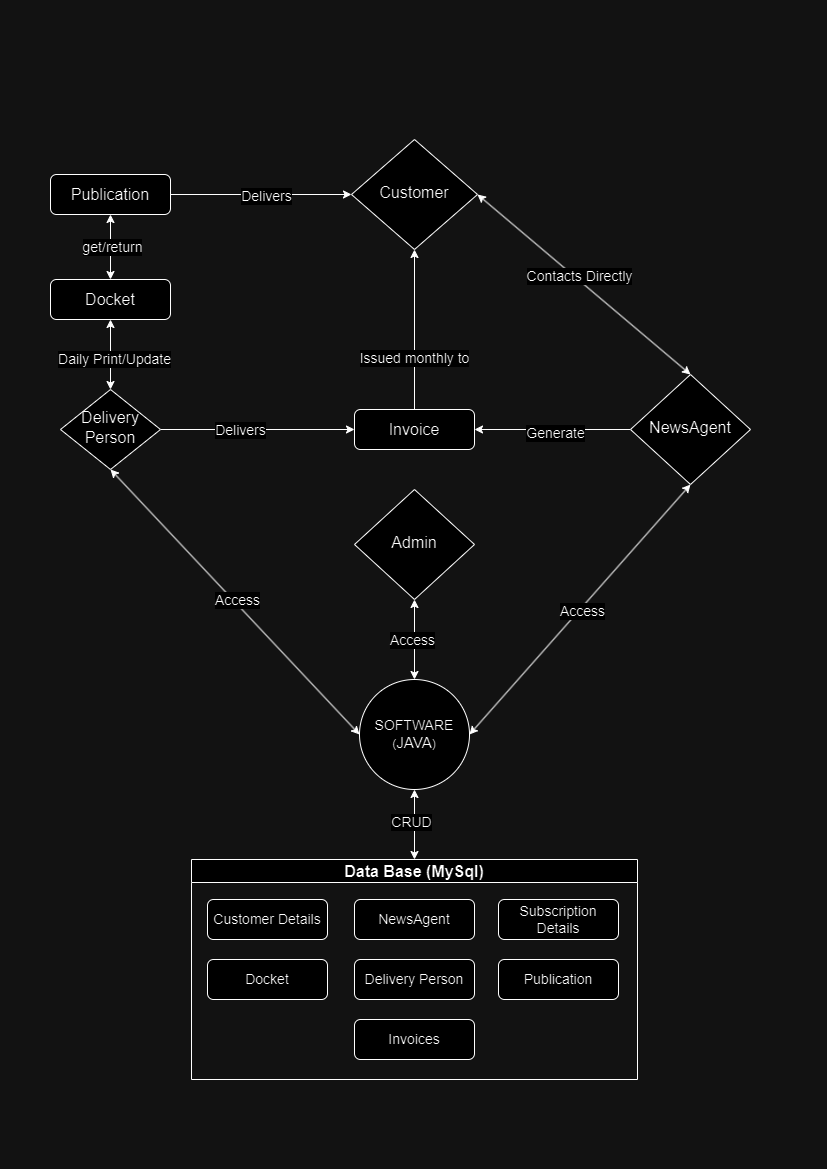

The diagram above was exported from draw.io. Its source (the exported page's mxGraphModel, read from the mxfile embedded in the PNG):
<mxGraphModel dx="792" dy="2269" grid="1" gridSize="10" guides="1" tooltips="1" connect="1" arrows="1" fold="1" page="1" pageScale="1" pageWidth="827" pageHeight="1169" math="0" shadow="0">
  <root>
    <mxCell id="WIyWlLk6GJQsqaUBKTNV-0" />
    <mxCell id="WIyWlLk6GJQsqaUBKTNV-1" parent="WIyWlLk6GJQsqaUBKTNV-0" />
    <mxCell id="1aoeWWPlT4O9NxjCs1gk-95" style="edgeStyle=orthogonalEdgeStyle;rounded=0;orthogonalLoop=1;jettySize=auto;html=1;exitX=1;exitY=0.5;exitDx=0;exitDy=0;entryX=0;entryY=0.5;entryDx=0;entryDy=0;startArrow=none;startFill=0;" parent="WIyWlLk6GJQsqaUBKTNV-1" source="1aoeWWPlT4O9NxjCs1gk-3" target="1aoeWWPlT4O9NxjCs1gk-1" edge="1">
      <mxGeometry relative="1" as="geometry" />
    </mxCell>
    <mxCell id="1aoeWWPlT4O9NxjCs1gk-96" value="Delivers" style="edgeLabel;html=1;align=center;verticalAlign=middle;resizable=0;points=[];fontSize=14;" parent="1aoeWWPlT4O9NxjCs1gk-95" vertex="1" connectable="0">
      <mxGeometry x="0.0545" y="-1" relative="1" as="geometry">
        <mxPoint as="offset" />
      </mxGeometry>
    </mxCell>
    <mxCell id="WIyWlLk6GJQsqaUBKTNV-3" value="&lt;font style=&quot;font-size: 16px;&quot;&gt;Docket&lt;/font&gt;" style="rounded=1;whiteSpace=wrap;html=1;fontSize=12;glass=0;strokeWidth=1;shadow=0;" parent="WIyWlLk6GJQsqaUBKTNV-1" vertex="1">
      <mxGeometry x="50" y="-890" width="120" height="40" as="geometry" />
    </mxCell>
    <mxCell id="WIyWlLk6GJQsqaUBKTNV-6" value="&lt;font style=&quot;font-size: 16px;&quot;&gt;Admin&lt;/font&gt;" style="rhombus;whiteSpace=wrap;html=1;shadow=0;fontFamily=Helvetica;fontSize=12;align=center;strokeWidth=1;spacing=6;spacingTop=-4;" parent="WIyWlLk6GJQsqaUBKTNV-1" vertex="1">
      <mxGeometry x="354" y="-680" width="120" height="110" as="geometry" />
    </mxCell>
    <mxCell id="1aoeWWPlT4O9NxjCs1gk-97" style="edgeStyle=orthogonalEdgeStyle;rounded=0;orthogonalLoop=1;jettySize=auto;html=1;entryX=1;entryY=0.5;entryDx=0;entryDy=0;" parent="WIyWlLk6GJQsqaUBKTNV-1" source="1aoeWWPlT4O9NxjCs1gk-0" target="WIyWlLk6GJQsqaUBKTNV-11" edge="1">
      <mxGeometry relative="1" as="geometry" />
    </mxCell>
    <mxCell id="1aoeWWPlT4O9NxjCs1gk-98" value="Generate" style="edgeLabel;html=1;align=center;verticalAlign=middle;resizable=0;points=[];fontSize=14;" parent="1aoeWWPlT4O9NxjCs1gk-97" vertex="1" connectable="0">
      <mxGeometry x="-0.0286" y="3" relative="1" as="geometry">
        <mxPoint as="offset" />
      </mxGeometry>
    </mxCell>
    <mxCell id="1aoeWWPlT4O9NxjCs1gk-0" value="&lt;font style=&quot;font-size: 16px;&quot;&gt;NewsAgent&lt;/font&gt;" style="rhombus;whiteSpace=wrap;html=1;shadow=0;fontFamily=Helvetica;fontSize=12;align=center;strokeWidth=1;spacing=6;spacingTop=-4;" parent="WIyWlLk6GJQsqaUBKTNV-1" vertex="1">
      <mxGeometry x="630" y="-795" width="120" height="110" as="geometry" />
    </mxCell>
    <mxCell id="1aoeWWPlT4O9NxjCs1gk-10" value="" style="endArrow=classic;startArrow=classic;html=1;rounded=0;exitX=1;exitY=0.5;exitDx=0;exitDy=0;entryX=0.5;entryY=0;entryDx=0;entryDy=0;" parent="WIyWlLk6GJQsqaUBKTNV-1" source="1aoeWWPlT4O9NxjCs1gk-1" target="1aoeWWPlT4O9NxjCs1gk-0" edge="1">
      <mxGeometry width="50" height="50" relative="1" as="geometry">
        <mxPoint x="120" y="170" as="sourcePoint" />
        <mxPoint x="120" y="100" as="targetPoint" />
      </mxGeometry>
    </mxCell>
    <mxCell id="1aoeWWPlT4O9NxjCs1gk-11" value="Contacts Directly" style="edgeLabel;html=1;align=center;verticalAlign=middle;resizable=0;points=[];fontSize=14;" parent="1aoeWWPlT4O9NxjCs1gk-10" vertex="1" connectable="0">
      <mxGeometry x="-0.0667" y="3" relative="1" as="geometry">
        <mxPoint as="offset" />
      </mxGeometry>
    </mxCell>
    <mxCell id="1aoeWWPlT4O9NxjCs1gk-50" value="&lt;font style=&quot;font-size: 16px;&quot;&gt;Data Base (MySql)&lt;/font&gt;" style="swimlane;whiteSpace=wrap;html=1;" parent="WIyWlLk6GJQsqaUBKTNV-1" vertex="1">
      <mxGeometry x="191" y="-310" width="446" height="220" as="geometry">
        <mxRectangle x="313" y="-300" width="201" height="100" as="alternateBounds" />
      </mxGeometry>
    </mxCell>
    <mxCell id="1aoeWWPlT4O9NxjCs1gk-7" value="&lt;font style=&quot;font-size: 14px;&quot;&gt;Customer Details&lt;/font&gt;" style="rounded=1;whiteSpace=wrap;html=1;fontSize=12;glass=0;strokeWidth=1;shadow=0;" parent="1aoeWWPlT4O9NxjCs1gk-50" vertex="1">
      <mxGeometry x="16" y="40" width="120" height="40" as="geometry" />
    </mxCell>
    <mxCell id="WIyWlLk6GJQsqaUBKTNV-12" value="&lt;font style=&quot;font-size: 14px;&quot;&gt;Subscription Details&lt;/font&gt;" style="rounded=1;whiteSpace=wrap;html=1;fontSize=12;glass=0;strokeWidth=1;shadow=0;" parent="1aoeWWPlT4O9NxjCs1gk-50" vertex="1">
      <mxGeometry x="307" y="40" width="120" height="40" as="geometry" />
    </mxCell>
    <mxCell id="h24EybMMMlIjGZuDpWUN-8" value="&lt;font style=&quot;font-size: 14px;&quot;&gt;Docket&lt;/font&gt;" style="rounded=1;whiteSpace=wrap;html=1;fontSize=12;glass=0;strokeWidth=1;shadow=0;" vertex="1" parent="1aoeWWPlT4O9NxjCs1gk-50">
      <mxGeometry x="16" y="100" width="120" height="40" as="geometry" />
    </mxCell>
    <mxCell id="h24EybMMMlIjGZuDpWUN-6" value="&lt;font style=&quot;font-size: 14px;&quot;&gt;NewsAgent&lt;/font&gt;" style="rounded=1;whiteSpace=wrap;html=1;fontSize=12;glass=0;strokeWidth=1;shadow=0;" vertex="1" parent="1aoeWWPlT4O9NxjCs1gk-50">
      <mxGeometry x="163" y="40" width="120" height="40" as="geometry" />
    </mxCell>
    <mxCell id="h24EybMMMlIjGZuDpWUN-4" value="&lt;font style=&quot;font-size: 14px;&quot;&gt;Publication&lt;/font&gt;" style="rounded=1;whiteSpace=wrap;html=1;fontSize=12;glass=0;strokeWidth=1;shadow=0;" vertex="1" parent="1aoeWWPlT4O9NxjCs1gk-50">
      <mxGeometry x="307" y="100" width="120" height="40" as="geometry" />
    </mxCell>
    <mxCell id="h24EybMMMlIjGZuDpWUN-1" value="&lt;font style=&quot;font-size: 14px;&quot;&gt;Delivery Person&lt;/font&gt;" style="rounded=1;whiteSpace=wrap;html=1;fontSize=12;glass=0;strokeWidth=1;shadow=0;" vertex="1" parent="1aoeWWPlT4O9NxjCs1gk-50">
      <mxGeometry x="163" y="100" width="120" height="40" as="geometry" />
    </mxCell>
    <mxCell id="h24EybMMMlIjGZuDpWUN-9" value="&lt;font style=&quot;font-size: 14px;&quot;&gt;Invoices&lt;/font&gt;" style="rounded=1;whiteSpace=wrap;html=1;fontSize=12;glass=0;strokeWidth=1;shadow=0;" vertex="1" parent="1aoeWWPlT4O9NxjCs1gk-50">
      <mxGeometry x="163" y="160" width="120" height="40" as="geometry" />
    </mxCell>
    <mxCell id="1aoeWWPlT4O9NxjCs1gk-51" value="&lt;font style=&quot;font-size: 14px;&quot;&gt;SOFTWARE&lt;br&gt;&lt;/font&gt;(&lt;font style=&quot;font-size: 15px;&quot;&gt;JAVA&lt;/font&gt;)" style="ellipse;whiteSpace=wrap;html=1;aspect=fixed;" parent="WIyWlLk6GJQsqaUBKTNV-1" vertex="1">
      <mxGeometry x="359" y="-490" width="110" height="110" as="geometry" />
    </mxCell>
    <mxCell id="1aoeWWPlT4O9NxjCs1gk-99" style="edgeStyle=orthogonalEdgeStyle;rounded=0;orthogonalLoop=1;jettySize=auto;html=1;exitX=0.5;exitY=0;exitDx=0;exitDy=0;entryX=0.5;entryY=1;entryDx=0;entryDy=0;" parent="WIyWlLk6GJQsqaUBKTNV-1" source="WIyWlLk6GJQsqaUBKTNV-11" target="1aoeWWPlT4O9NxjCs1gk-1" edge="1">
      <mxGeometry relative="1" as="geometry" />
    </mxCell>
    <mxCell id="1aoeWWPlT4O9NxjCs1gk-100" value="Issued monthly to" style="edgeLabel;html=1;align=center;verticalAlign=middle;resizable=0;points=[];fontSize=14;" parent="1aoeWWPlT4O9NxjCs1gk-99" vertex="1" connectable="0">
      <mxGeometry x="-0.3532" y="1" relative="1" as="geometry">
        <mxPoint as="offset" />
      </mxGeometry>
    </mxCell>
    <mxCell id="WIyWlLk6GJQsqaUBKTNV-11" value="&lt;font style=&quot;font-size: 16px;&quot;&gt;Invoice&lt;/font&gt;" style="rounded=1;whiteSpace=wrap;html=1;fontSize=12;glass=0;strokeWidth=1;shadow=0;" parent="WIyWlLk6GJQsqaUBKTNV-1" vertex="1">
      <mxGeometry x="354" y="-760" width="120" height="40" as="geometry" />
    </mxCell>
    <mxCell id="1aoeWWPlT4O9NxjCs1gk-3" value="&lt;font style=&quot;font-size: 16px;&quot;&gt;Publication&lt;/font&gt;" style="rounded=1;whiteSpace=wrap;html=1;fontSize=12;glass=0;strokeWidth=1;shadow=0;" parent="WIyWlLk6GJQsqaUBKTNV-1" vertex="1">
      <mxGeometry x="50" y="-995" width="120" height="40" as="geometry" />
    </mxCell>
    <mxCell id="1aoeWWPlT4O9NxjCs1gk-38" value="" style="endArrow=classic;startArrow=classic;html=1;rounded=0;exitX=0.5;exitY=1;exitDx=0;exitDy=0;entryX=0.5;entryY=0;entryDx=0;entryDy=0;" parent="WIyWlLk6GJQsqaUBKTNV-1" source="1aoeWWPlT4O9NxjCs1gk-3" target="WIyWlLk6GJQsqaUBKTNV-3" edge="1">
      <mxGeometry width="50" height="50" relative="1" as="geometry">
        <mxPoint x="391.5" y="-1175" as="sourcePoint" />
        <mxPoint x="210" y="-1120" as="targetPoint" />
        <Array as="points" />
      </mxGeometry>
    </mxCell>
    <mxCell id="1aoeWWPlT4O9NxjCs1gk-39" value="get/return" style="edgeLabel;html=1;align=center;verticalAlign=middle;resizable=0;points=[];fontSize=14;" parent="1aoeWWPlT4O9NxjCs1gk-38" vertex="1" connectable="0">
      <mxGeometry x="-0.0225" y="1" relative="1" as="geometry">
        <mxPoint as="offset" />
      </mxGeometry>
    </mxCell>
    <mxCell id="1aoeWWPlT4O9NxjCs1gk-1" value="&lt;font style=&quot;font-size: 16px;&quot;&gt;Customer&lt;/font&gt;" style="rhombus;whiteSpace=wrap;html=1;shadow=0;fontFamily=Helvetica;fontSize=12;align=center;strokeWidth=1;spacing=6;spacingTop=-4;" parent="WIyWlLk6GJQsqaUBKTNV-1" vertex="1">
      <mxGeometry x="351" y="-1030" width="126" height="110" as="geometry" />
    </mxCell>
    <mxCell id="1aoeWWPlT4O9NxjCs1gk-120" style="edgeStyle=orthogonalEdgeStyle;rounded=0;orthogonalLoop=1;jettySize=auto;html=1;entryX=0;entryY=0.5;entryDx=0;entryDy=0;" parent="WIyWlLk6GJQsqaUBKTNV-1" source="WIyWlLk6GJQsqaUBKTNV-10" target="WIyWlLk6GJQsqaUBKTNV-11" edge="1">
      <mxGeometry relative="1" as="geometry" />
    </mxCell>
    <mxCell id="1aoeWWPlT4O9NxjCs1gk-121" value="Delivers" style="edgeLabel;html=1;align=center;verticalAlign=middle;resizable=0;points=[];fontSize=14;" parent="1aoeWWPlT4O9NxjCs1gk-120" vertex="1" connectable="0">
      <mxGeometry x="-0.1904" relative="1" as="geometry">
        <mxPoint as="offset" />
      </mxGeometry>
    </mxCell>
    <mxCell id="WIyWlLk6GJQsqaUBKTNV-10" value="&lt;font style=&quot;font-size: 16px;&quot;&gt;Delivery Person&lt;/font&gt;" style="rhombus;whiteSpace=wrap;html=1;shadow=0;fontFamily=Helvetica;fontSize=12;align=center;strokeWidth=1;spacing=6;spacingTop=-4;" parent="WIyWlLk6GJQsqaUBKTNV-1" vertex="1">
      <mxGeometry x="60" y="-780" width="100" height="80" as="geometry" />
    </mxCell>
    <mxCell id="1aoeWWPlT4O9NxjCs1gk-87" value="" style="endArrow=classic;startArrow=classic;html=1;rounded=0;exitX=0.5;exitY=1;exitDx=0;exitDy=0;entryX=0.5;entryY=0;entryDx=0;entryDy=0;" parent="WIyWlLk6GJQsqaUBKTNV-1" source="1aoeWWPlT4O9NxjCs1gk-51" target="1aoeWWPlT4O9NxjCs1gk-50" edge="1">
      <mxGeometry width="50" height="50" relative="1" as="geometry">
        <mxPoint x="460" y="150" as="sourcePoint" />
        <mxPoint x="470" y="275" as="targetPoint" />
      </mxGeometry>
    </mxCell>
    <mxCell id="1aoeWWPlT4O9NxjCs1gk-88" value="CRUD" style="edgeLabel;html=1;align=center;verticalAlign=middle;resizable=0;points=[];fontSize=14;" parent="1aoeWWPlT4O9NxjCs1gk-87" vertex="1" connectable="0">
      <mxGeometry x="-0.0935" y="-4" relative="1" as="geometry">
        <mxPoint as="offset" />
      </mxGeometry>
    </mxCell>
    <mxCell id="1aoeWWPlT4O9NxjCs1gk-104" value="" style="endArrow=classic;startArrow=classic;html=1;rounded=0;exitX=0.5;exitY=1;exitDx=0;exitDy=0;entryX=0.5;entryY=0;entryDx=0;entryDy=0;" parent="WIyWlLk6GJQsqaUBKTNV-1" source="WIyWlLk6GJQsqaUBKTNV-6" target="1aoeWWPlT4O9NxjCs1gk-51" edge="1">
      <mxGeometry width="50" height="50" relative="1" as="geometry">
        <mxPoint x="290" y="180" as="sourcePoint" />
        <mxPoint x="340" y="130" as="targetPoint" />
      </mxGeometry>
    </mxCell>
    <mxCell id="1aoeWWPlT4O9NxjCs1gk-105" value="Access" style="edgeLabel;html=1;align=center;verticalAlign=middle;resizable=0;points=[];fontSize=14;" parent="1aoeWWPlT4O9NxjCs1gk-104" vertex="1" connectable="0">
      <mxGeometry x="0.0016" y="-3" relative="1" as="geometry">
        <mxPoint as="offset" />
      </mxGeometry>
    </mxCell>
    <mxCell id="1aoeWWPlT4O9NxjCs1gk-108" value="" style="endArrow=classic;startArrow=classic;html=1;rounded=0;exitX=0;exitY=0.5;exitDx=0;exitDy=0;entryX=0.5;entryY=1;entryDx=0;entryDy=0;" parent="WIyWlLk6GJQsqaUBKTNV-1" source="1aoeWWPlT4O9NxjCs1gk-51" target="WIyWlLk6GJQsqaUBKTNV-10" edge="1">
      <mxGeometry width="50" height="50" relative="1" as="geometry">
        <mxPoint x="315" y="330" as="sourcePoint" />
        <mxPoint x="315" y="400" as="targetPoint" />
      </mxGeometry>
    </mxCell>
    <mxCell id="1aoeWWPlT4O9NxjCs1gk-109" value="Access" style="edgeLabel;html=1;align=center;verticalAlign=middle;resizable=0;points=[];fontSize=14;" parent="1aoeWWPlT4O9NxjCs1gk-108" vertex="1" connectable="0">
      <mxGeometry x="0.0016" y="-3" relative="1" as="geometry">
        <mxPoint as="offset" />
      </mxGeometry>
    </mxCell>
    <mxCell id="1aoeWWPlT4O9NxjCs1gk-110" value="" style="endArrow=classic;startArrow=classic;html=1;rounded=0;exitX=1;exitY=0.5;exitDx=0;exitDy=0;entryX=0.5;entryY=1;entryDx=0;entryDy=0;" parent="WIyWlLk6GJQsqaUBKTNV-1" source="1aoeWWPlT4O9NxjCs1gk-51" target="1aoeWWPlT4O9NxjCs1gk-0" edge="1">
      <mxGeometry width="50" height="50" relative="1" as="geometry">
        <mxPoint x="390" y="330" as="sourcePoint" />
        <mxPoint x="390" y="400" as="targetPoint" />
      </mxGeometry>
    </mxCell>
    <mxCell id="1aoeWWPlT4O9NxjCs1gk-111" value="Access" style="edgeLabel;html=1;align=center;verticalAlign=middle;resizable=0;points=[];fontSize=14;" parent="1aoeWWPlT4O9NxjCs1gk-110" vertex="1" connectable="0">
      <mxGeometry x="0.0016" y="-3" relative="1" as="geometry">
        <mxPoint as="offset" />
      </mxGeometry>
    </mxCell>
    <mxCell id="1aoeWWPlT4O9NxjCs1gk-116" value="" style="endArrow=classic;startArrow=classic;html=1;rounded=0;entryX=0.5;entryY=0;entryDx=0;entryDy=0;exitX=0.5;exitY=1;exitDx=0;exitDy=0;" parent="WIyWlLk6GJQsqaUBKTNV-1" source="WIyWlLk6GJQsqaUBKTNV-3" target="WIyWlLk6GJQsqaUBKTNV-10" edge="1">
      <mxGeometry width="50" height="50" relative="1" as="geometry">
        <mxPoint x="140" y="520" as="sourcePoint" />
        <mxPoint x="190" y="470" as="targetPoint" />
      </mxGeometry>
    </mxCell>
    <mxCell id="1aoeWWPlT4O9NxjCs1gk-117" value="Daily Print/Update" style="edgeLabel;html=1;align=center;verticalAlign=middle;resizable=0;points=[];fontSize=14;" parent="1aoeWWPlT4O9NxjCs1gk-116" vertex="1" connectable="0">
      <mxGeometry x="0.1137" y="3" relative="1" as="geometry">
        <mxPoint as="offset" />
      </mxGeometry>
    </mxCell>
  </root>
</mxGraphModel>